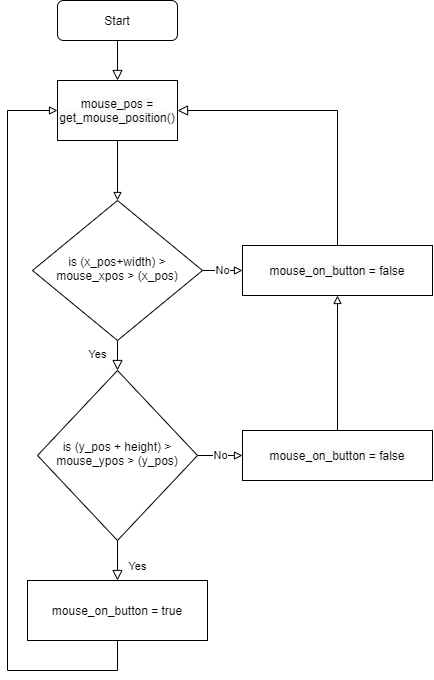

The diagram above was exported from draw.io. Its source (the exported page's mxGraphModel, read from the mxfile embedded in the PNG):
<mxGraphModel dx="1097" dy="746" grid="1" gridSize="10" guides="1" tooltips="1" connect="1" arrows="1" fold="1" page="1" pageScale="1" pageWidth="827" pageHeight="1169" math="0" shadow="0">
  <root>
    <mxCell id="WIyWlLk6GJQsqaUBKTNV-0" />
    <mxCell id="WIyWlLk6GJQsqaUBKTNV-1" parent="WIyWlLk6GJQsqaUBKTNV-0" />
    <mxCell id="WIyWlLk6GJQsqaUBKTNV-2" value="" style="rounded=0;html=1;jettySize=auto;orthogonalLoop=1;fontSize=11;endArrow=block;endFill=0;endSize=8;strokeWidth=1;shadow=0;labelBackgroundColor=none;edgeStyle=orthogonalEdgeStyle;entryX=0.5;entryY=0;entryDx=0;entryDy=0;" parent="WIyWlLk6GJQsqaUBKTNV-1" source="WIyWlLk6GJQsqaUBKTNV-3" edge="1" target="_T1mcR7xngRcVoRUOyRM-5">
      <mxGeometry relative="1" as="geometry">
        <mxPoint x="265" y="120" as="targetPoint" />
      </mxGeometry>
    </mxCell>
    <mxCell id="WIyWlLk6GJQsqaUBKTNV-3" value="Start" style="rounded=1;whiteSpace=wrap;html=1;fontSize=12;glass=0;strokeWidth=1;shadow=0;" parent="WIyWlLk6GJQsqaUBKTNV-1" vertex="1">
      <mxGeometry x="205" y="20" width="120" height="40" as="geometry" />
    </mxCell>
    <mxCell id="WIyWlLk6GJQsqaUBKTNV-4" value="Yes" style="rounded=0;html=1;jettySize=auto;orthogonalLoop=1;fontSize=11;endArrow=block;endFill=0;endSize=8;strokeWidth=1;shadow=0;labelBackgroundColor=none;edgeStyle=orthogonalEdgeStyle;" parent="WIyWlLk6GJQsqaUBKTNV-1" source="WIyWlLk6GJQsqaUBKTNV-6" target="WIyWlLk6GJQsqaUBKTNV-10" edge="1">
      <mxGeometry y="20" relative="1" as="geometry">
        <mxPoint as="offset" />
      </mxGeometry>
    </mxCell>
    <mxCell id="WIyWlLk6GJQsqaUBKTNV-5" value="" style="edgeStyle=orthogonalEdgeStyle;rounded=0;html=1;jettySize=auto;orthogonalLoop=1;fontSize=11;endArrow=block;endFill=0;endSize=8;strokeWidth=1;shadow=0;labelBackgroundColor=none;entryX=1;entryY=0.5;entryDx=0;entryDy=0;exitX=0.5;exitY=0;exitDx=0;exitDy=0;" parent="WIyWlLk6GJQsqaUBKTNV-1" source="_T1mcR7xngRcVoRUOyRM-8" target="_T1mcR7xngRcVoRUOyRM-5" edge="1">
      <mxGeometry y="10" relative="1" as="geometry">
        <mxPoint as="offset" />
        <mxPoint x="320" y="170" as="targetPoint" />
        <Array as="points">
          <mxPoint x="485" y="130" />
        </Array>
      </mxGeometry>
    </mxCell>
    <mxCell id="_T1mcR7xngRcVoRUOyRM-9" value="No" style="edgeStyle=orthogonalEdgeStyle;rounded=0;orthogonalLoop=1;jettySize=auto;html=1;entryX=0;entryY=0.5;entryDx=0;entryDy=0;endArrow=block;endFill=0;" edge="1" parent="WIyWlLk6GJQsqaUBKTNV-1" source="WIyWlLk6GJQsqaUBKTNV-6" target="_T1mcR7xngRcVoRUOyRM-8">
      <mxGeometry relative="1" as="geometry" />
    </mxCell>
    <mxCell id="WIyWlLk6GJQsqaUBKTNV-6" value="is (x_pos+width) &amp;gt; mouse_xpos &amp;gt; (x_pos)" style="rhombus;whiteSpace=wrap;html=1;shadow=0;fontFamily=Helvetica;fontSize=12;align=center;strokeWidth=1;spacing=6;spacingTop=-4;" parent="WIyWlLk6GJQsqaUBKTNV-1" vertex="1">
      <mxGeometry x="180" y="220" width="170" height="140" as="geometry" />
    </mxCell>
    <mxCell id="WIyWlLk6GJQsqaUBKTNV-8" value="Yes" style="rounded=0;html=1;jettySize=auto;orthogonalLoop=1;fontSize=11;endArrow=block;endFill=0;endSize=8;strokeWidth=1;shadow=0;labelBackgroundColor=none;edgeStyle=orthogonalEdgeStyle;entryX=0.5;entryY=0;entryDx=0;entryDy=0;" parent="WIyWlLk6GJQsqaUBKTNV-1" source="WIyWlLk6GJQsqaUBKTNV-10" target="_T1mcR7xngRcVoRUOyRM-6" edge="1">
      <mxGeometry x="0.32" y="20" relative="1" as="geometry">
        <mxPoint as="offset" />
        <mxPoint x="265" y="610" as="targetPoint" />
      </mxGeometry>
    </mxCell>
    <mxCell id="_T1mcR7xngRcVoRUOyRM-11" value="No" style="edgeStyle=orthogonalEdgeStyle;rounded=0;orthogonalLoop=1;jettySize=auto;html=1;endArrow=block;endFill=0;" edge="1" parent="WIyWlLk6GJQsqaUBKTNV-1" source="WIyWlLk6GJQsqaUBKTNV-10" target="_T1mcR7xngRcVoRUOyRM-7">
      <mxGeometry relative="1" as="geometry" />
    </mxCell>
    <mxCell id="WIyWlLk6GJQsqaUBKTNV-10" value="is (y_pos + height) &amp;gt; mouse_ypos &amp;gt; (y_pos)" style="rhombus;whiteSpace=wrap;html=1;shadow=0;fontFamily=Helvetica;fontSize=12;align=center;strokeWidth=1;spacing=6;spacingTop=-4;" parent="WIyWlLk6GJQsqaUBKTNV-1" vertex="1">
      <mxGeometry x="185" y="390" width="160" height="170" as="geometry" />
    </mxCell>
    <mxCell id="BvIi_TkyZI6nYQOobiQb-6" value="" style="edgeStyle=orthogonalEdgeStyle;rounded=0;orthogonalLoop=1;jettySize=auto;html=1;exitX=0.5;exitY=1;exitDx=0;exitDy=0;entryX=0.5;entryY=0;entryDx=0;entryDy=0;endArrow=block;endFill=0;" parent="WIyWlLk6GJQsqaUBKTNV-1" source="_T1mcR7xngRcVoRUOyRM-5" target="WIyWlLk6GJQsqaUBKTNV-6" edge="1">
      <mxGeometry relative="1" as="geometry">
        <mxPoint x="265" y="220" as="sourcePoint" />
      </mxGeometry>
    </mxCell>
    <mxCell id="_T1mcR7xngRcVoRUOyRM-5" value="&#10;&#10;&lt;!--StartFragment--&gt;&lt;span style=&quot;font-family: Helvetica; font-size: 12px; font-style: normal; font-variant-ligatures: normal; font-variant-caps: normal; font-weight: 400; letter-spacing: normal; orphans: 2; text-align: center; text-indent: 0px; text-transform: none; widows: 2; word-spacing: 0px; -webkit-text-stroke-width: 0px; background-color: rgb(248, 249, 250); text-decoration-style: initial; text-decoration-color: initial; float: none; display: inline !important;&quot;&gt;mouse_pos = get_mouse_position()&lt;/span&gt;&lt;!--EndFragment--&gt;&#10;&#10;" style="rounded=0;whiteSpace=wrap;html=1;" vertex="1" parent="WIyWlLk6GJQsqaUBKTNV-1">
      <mxGeometry x="205" y="100" width="120" height="60" as="geometry" />
    </mxCell>
    <mxCell id="_T1mcR7xngRcVoRUOyRM-12" style="edgeStyle=orthogonalEdgeStyle;rounded=0;orthogonalLoop=1;jettySize=auto;html=1;entryX=0;entryY=0.5;entryDx=0;entryDy=0;endArrow=block;endFill=0;" edge="1" parent="WIyWlLk6GJQsqaUBKTNV-1" source="_T1mcR7xngRcVoRUOyRM-6" target="_T1mcR7xngRcVoRUOyRM-5">
      <mxGeometry relative="1" as="geometry">
        <Array as="points">
          <mxPoint x="155" y="690" />
          <mxPoint x="155" y="130" />
        </Array>
      </mxGeometry>
    </mxCell>
    <mxCell id="_T1mcR7xngRcVoRUOyRM-6" value="mouse_on_button = true" style="rounded=0;whiteSpace=wrap;html=1;" vertex="1" parent="WIyWlLk6GJQsqaUBKTNV-1">
      <mxGeometry x="175" y="600" width="180" height="60" as="geometry" />
    </mxCell>
    <mxCell id="_T1mcR7xngRcVoRUOyRM-10" style="edgeStyle=orthogonalEdgeStyle;rounded=0;orthogonalLoop=1;jettySize=auto;html=1;entryX=0.5;entryY=1;entryDx=0;entryDy=0;endArrow=block;endFill=0;" edge="1" parent="WIyWlLk6GJQsqaUBKTNV-1" source="_T1mcR7xngRcVoRUOyRM-7" target="_T1mcR7xngRcVoRUOyRM-8">
      <mxGeometry relative="1" as="geometry" />
    </mxCell>
    <mxCell id="_T1mcR7xngRcVoRUOyRM-7" value="&lt;span style=&quot;font-family: &amp;#34;helvetica&amp;#34; ; font-size: 12px ; font-style: normal ; font-weight: 400 ; letter-spacing: normal ; text-align: center ; text-indent: 0px ; text-transform: none ; word-spacing: 0px ; background-color: rgb(248 , 249 , 250) ; float: none ; display: inline&quot;&gt;mouse_on_button = false&lt;/span&gt;" style="rounded=0;whiteSpace=wrap;html=1;" vertex="1" parent="WIyWlLk6GJQsqaUBKTNV-1">
      <mxGeometry x="390" y="450" width="190" height="50" as="geometry" />
    </mxCell>
    <mxCell id="_T1mcR7xngRcVoRUOyRM-8" value="&lt;span style=&quot;font-family: &amp;#34;helvetica&amp;#34; ; font-size: 12px ; font-style: normal ; font-weight: 400 ; letter-spacing: normal ; text-align: center ; text-indent: 0px ; text-transform: none ; word-spacing: 0px ; background-color: rgb(248 , 249 , 250) ; float: none ; display: inline&quot;&gt;mouse_on_button = false&lt;/span&gt;" style="rounded=0;whiteSpace=wrap;html=1;" vertex="1" parent="WIyWlLk6GJQsqaUBKTNV-1">
      <mxGeometry x="390" y="265" width="190" height="50" as="geometry" />
    </mxCell>
  </root>
</mxGraphModel>